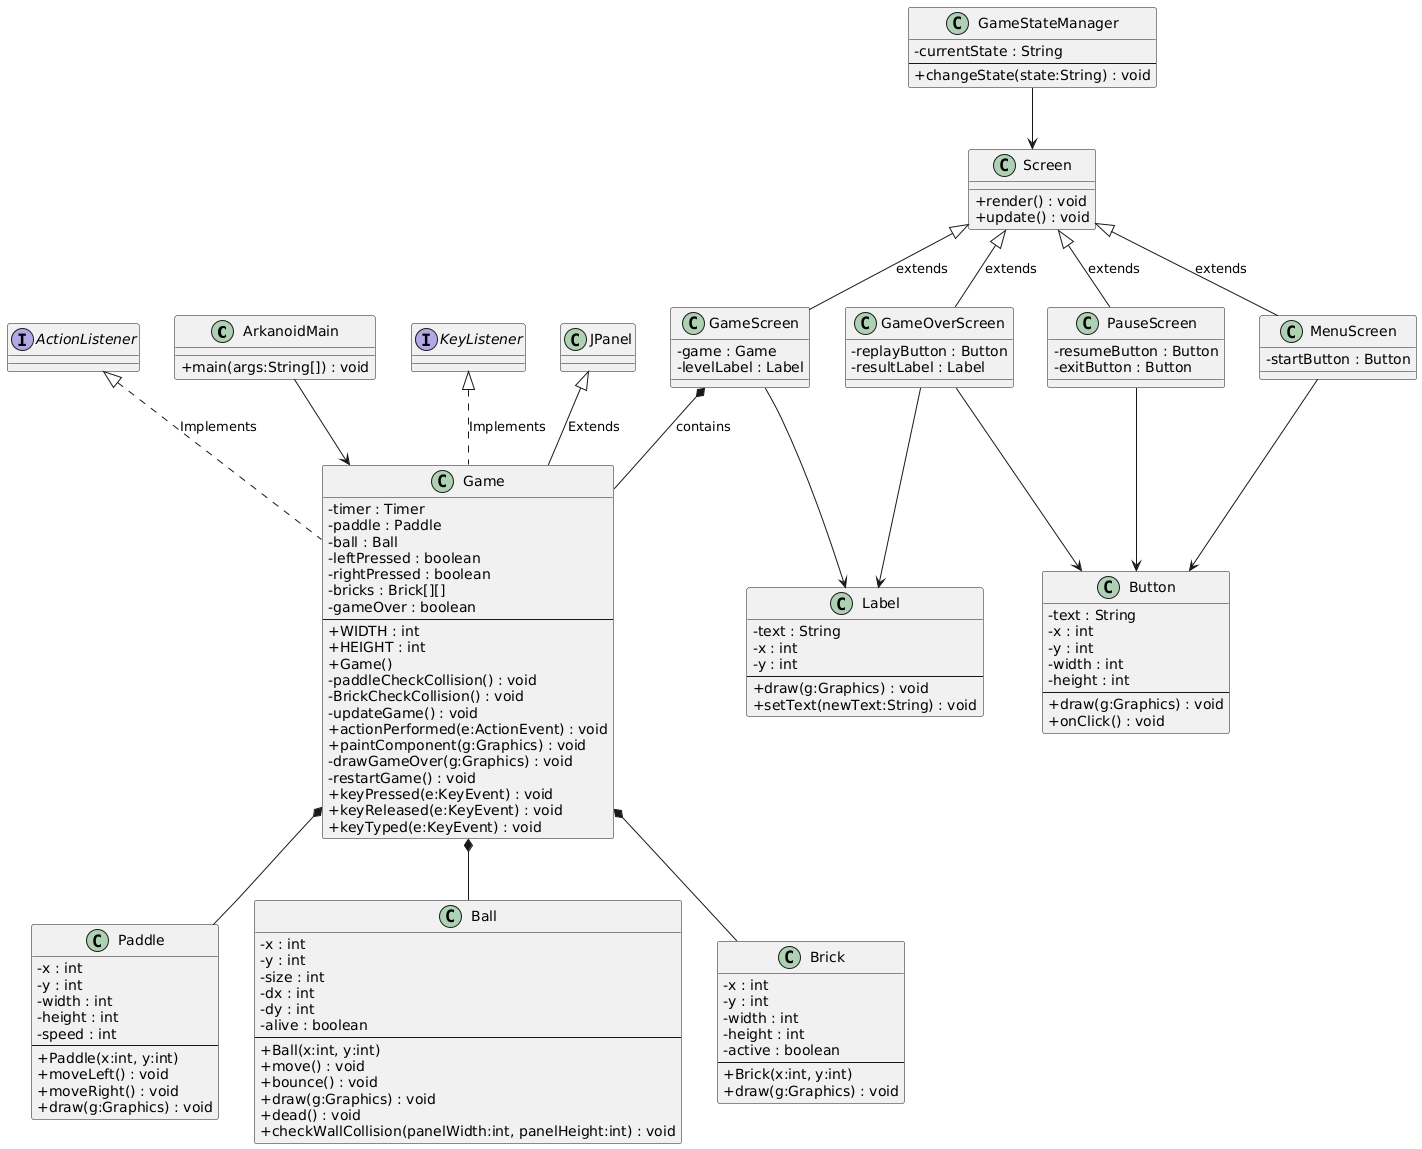

The diagram above was rendered by PlantUML. Its source (embedded in the PNG):
@startuml
' Hiển thị + - # thay vì icon
skinparam classAttributeIconSize 0

' ==== CORE / ENTRY ====
class ArkanoidMain {
    + main(args:String[]) : void
}

' ==== GAME CORE ====
class Game {
    - timer : Timer
    - paddle : Paddle
    - ball : Ball
    - leftPressed : boolean
    - rightPressed : boolean
    - bricks : Brick[][]
    - gameOver : boolean
    --
    + WIDTH : int
    + HEIGHT : int
    + Game()
    - paddleCheckCollision() : void
    - BrickCheckCollision() : void
    - updateGame() : void
    + actionPerformed(e:ActionEvent) : void
    + paintComponent(g:Graphics) : void
    - drawGameOver(g:Graphics) : void
    - restartGame() : void
    + keyPressed(e:KeyEvent) : void
    + keyReleased(e:KeyEvent) : void
    + keyTyped(e:KeyEvent) : void
}

class Paddle {
    - x : int
    - y : int
    - width : int
    - height : int
    - speed : int
    --
    + Paddle(x:int, y:int)
    + moveLeft() : void
    + moveRight() : void
    + draw(g:Graphics) : void
}

class Ball {
    - x : int
    - y : int
    - size : int
    - dx : int
    - dy : int
    - alive : boolean
    --
    + Ball(x:int, y:int)
    + move() : void
    + bounce() : void
    + draw(g:Graphics) : void
    + dead() : void
    + checkWallCollision(panelWidth:int, panelHeight:int) : void
}

class Brick {
    - x : int
    - y : int
    - width : int
    - height : int
    - active : boolean
    --
    + Brick(x:int, y:int)
    + draw(g:Graphics) : void
}

' ==== UI / STATE / SCREENS ====
class Button {
    - text : String
    - x : int
    - y : int
    - width : int
    - height : int
    --
    + draw(g:Graphics) : void
    + onClick() : void
}

class Label {
    - text : String
    - x : int
    - y : int
    --
    + draw(g:Graphics) : void
    + setText(newText:String) : void
}

class GameStateManager {
    - currentState : String
    --
    + changeState(state:String) : void
}

class Screen {
    + render() : void
    + update() : void
}

class MenuScreen {
    - startButton : Button
}

class GameScreen {
    - game : Game
    - levelLabel : Label
}

class PauseScreen {
    - resumeButton : Button
    - exitButton : Button
}

class GameOverScreen {
    - replayButton : Button
    - resultLabel : Label
}

' ==== SWING & LISTENER INTERFACES (từ code gốc) ====
class JPanel
interface ActionListener
interface KeyListener

' ==== RELATIONS / LINKS ====
ArkanoidMain --> Game

' Game composition (Game tạo/chiếm hữu các phần gameplay)
Game *-- Paddle
Game *-- Ball
Game *-- Brick

' Game extends/implements (có chữ để dễ nhìn)
JPanel <|-- Game : Extends
ActionListener <|.. Game : Implements
KeyListener <|.. Game : Implements

' Screen inheritance (với nhãn "extends")
Screen <|-- MenuScreen : extends
Screen <|-- GameScreen : extends
Screen <|-- PauseScreen : extends
Screen <|-- GameOverScreen : extends

' Screen / UI associations
GameStateManager --> Screen
MenuScreen --> Button
PauseScreen --> Button
GameOverScreen --> Button
GameOverScreen --> Label
GameScreen --> Label

' Quan hệ GameScreen <-> Game: mình đặt composition (GameScreen contains Game)
GameScreen *-- Game : contains
@enduml